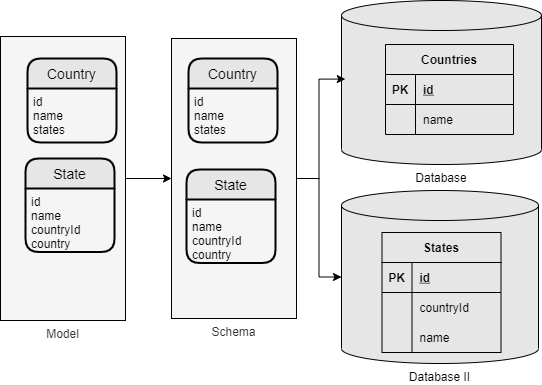

The diagram above was exported from draw.io. Its source (the exported page's mxGraphModel, read from the mxfile embedded in the PNG):
<mxGraphModel dx="395" dy="319" grid="0" gridSize="10" guides="1" tooltips="1" connect="1" arrows="1" fold="1" page="1" pageScale="1" pageWidth="583" pageHeight="413" background="#ffffff" math="0" shadow="0">
  <root>
    <object label="" id="0">
      <mxCell />
    </object>
    <mxCell id="1" parent="0" />
    <mxCell id="125" style="edgeStyle=orthogonalEdgeStyle;rounded=0;orthogonalLoop=1;jettySize=auto;html=1;entryX=0;entryY=0.5;entryDx=0;entryDy=0;fontColor=#000000;strokeColor=#000000;" parent="1" source="72" target="120" edge="1">
      <mxGeometry relative="1" as="geometry" />
    </mxCell>
    <mxCell id="72" value="Model" style="rounded=0;whiteSpace=wrap;html=1;labelBackgroundColor=none;sketch=0;fillColor=#f5f5f5;fontColor=#333333;strokeColor=#000000;labelPosition=center;verticalLabelPosition=bottom;align=center;verticalAlign=top;" parent="1" vertex="1">
      <mxGeometry x="15" y="53" width="125" height="284" as="geometry" />
    </mxCell>
    <mxCell id="89" value="Database" style="shape=cylinder3;whiteSpace=wrap;html=1;boundedLbl=1;backgroundOutline=1;size=15;fillColor=#E6E6E6;strokeColor=#000000;labelPosition=center;verticalLabelPosition=bottom;align=center;verticalAlign=top;fontColor=#000000;" parent="1" vertex="1">
      <mxGeometry x="356" y="17" width="200" height="164" as="geometry" />
    </mxCell>
    <mxCell id="90" value="Country" style="swimlane;childLayout=stackLayout;horizontal=1;startSize=30;horizontalStack=0;rounded=1;fontSize=14;fontStyle=0;strokeWidth=2;resizeParent=0;resizeLast=1;shadow=0;dashed=0;align=center;fontColor=#000000;fillColor=#E6E6E6;" parent="1" vertex="1">
      <mxGeometry x="42" y="75" width="89" height="84" as="geometry" />
    </mxCell>
    <mxCell id="91" value="id&#10;name&#10;states" style="align=left;strokeColor=none;fillColor=none;spacingLeft=4;fontSize=12;verticalAlign=top;resizable=0;rotatable=0;part=1;fontColor=#000000;" parent="90" vertex="1">
      <mxGeometry y="30" width="89" height="54" as="geometry" />
    </mxCell>
    <mxCell id="92" value="State" style="swimlane;childLayout=stackLayout;horizontal=1;startSize=30;horizontalStack=0;rounded=1;fontSize=14;fontStyle=0;strokeWidth=2;resizeParent=0;resizeLast=1;shadow=0;dashed=0;align=center;fontColor=#000000;fillColor=#E6E6E6;" parent="1" vertex="1">
      <mxGeometry x="40" y="175" width="89" height="93.5" as="geometry" />
    </mxCell>
    <mxCell id="93" value="id&#10;name&#10;countryId&#10;country" style="align=left;strokeColor=none;fillColor=none;spacingLeft=4;fontSize=12;verticalAlign=top;resizable=0;rotatable=0;part=1;fontColor=#000000;" parent="92" vertex="1">
      <mxGeometry y="30" width="89" height="63.5" as="geometry" />
    </mxCell>
    <object label="Countries" id="94">
      <mxCell style="shape=table;startSize=30;container=1;collapsible=1;childLayout=tableLayout;fixedRows=1;rowLines=0;fontStyle=1;align=center;resizeLast=1;fontColor=#000000;strokeColor=#000000;fillColor=#E6E6E6;" parent="1" vertex="1">
        <mxGeometry x="400" y="61" width="128" height="90" as="geometry" />
      </mxCell>
    </object>
    <mxCell id="95" value="" style="shape=partialRectangle;collapsible=0;dropTarget=0;pointerEvents=0;fillColor=none;top=0;left=0;bottom=1;right=0;points=[[0,0.5],[1,0.5]];portConstraint=eastwest;" parent="94" vertex="1">
      <mxGeometry y="30" width="128" height="30" as="geometry" />
    </mxCell>
    <mxCell id="96" value="PK" style="shape=partialRectangle;connectable=0;fillColor=none;top=0;left=0;bottom=0;right=0;fontStyle=1;overflow=hidden;fontColor=#000000;" parent="95" vertex="1">
      <mxGeometry width="30" height="30" as="geometry" />
    </mxCell>
    <mxCell id="97" value="id" style="shape=partialRectangle;connectable=0;fillColor=none;top=0;left=0;bottom=0;right=0;align=left;spacingLeft=6;fontStyle=5;overflow=hidden;fontColor=#000000;" parent="95" vertex="1">
      <mxGeometry x="30" width="98" height="30" as="geometry" />
    </mxCell>
    <mxCell id="98" value="" style="shape=partialRectangle;collapsible=0;dropTarget=0;pointerEvents=0;fillColor=none;top=0;left=0;bottom=0;right=0;points=[[0,0.5],[1,0.5]];portConstraint=eastwest;" parent="94" vertex="1">
      <mxGeometry y="60" width="128" height="30" as="geometry" />
    </mxCell>
    <mxCell id="99" value="" style="shape=partialRectangle;connectable=0;fillColor=none;top=0;left=0;bottom=0;right=0;editable=1;overflow=hidden;" parent="98" vertex="1">
      <mxGeometry width="30" height="30" as="geometry" />
    </mxCell>
    <mxCell id="100" value="name" style="shape=partialRectangle;connectable=0;fillColor=none;top=0;left=0;bottom=0;right=0;align=left;spacingLeft=6;overflow=hidden;fontColor=#000000;" parent="98" vertex="1">
      <mxGeometry x="30" width="98" height="30" as="geometry" />
    </mxCell>
    <mxCell id="126" style="edgeStyle=orthogonalEdgeStyle;rounded=0;orthogonalLoop=1;jettySize=auto;html=1;entryX=0.019;entryY=0.479;entryDx=0;entryDy=0;entryPerimeter=0;fontColor=#000000;strokeColor=#000000;" parent="1" source="120" target="89" edge="1">
      <mxGeometry relative="1" as="geometry" />
    </mxCell>
    <mxCell id="147" style="edgeStyle=orthogonalEdgeStyle;rounded=0;orthogonalLoop=1;jettySize=auto;html=1;entryX=0;entryY=0.5;entryDx=0;entryDy=0;entryPerimeter=0;strokeColor=#000000;" parent="1" source="120" target="128" edge="1">
      <mxGeometry relative="1" as="geometry" />
    </mxCell>
    <mxCell id="120" value="Schema" style="rounded=0;whiteSpace=wrap;html=1;labelBackgroundColor=none;sketch=0;fillColor=#f5f5f5;fontColor=#333333;strokeColor=#000000;labelPosition=center;verticalLabelPosition=bottom;align=center;verticalAlign=top;" parent="1" vertex="1">
      <mxGeometry x="186" y="55" width="125" height="280" as="geometry" />
    </mxCell>
    <mxCell id="121" value="Country" style="swimlane;childLayout=stackLayout;horizontal=1;startSize=30;horizontalStack=0;rounded=1;fontSize=14;fontStyle=0;strokeWidth=2;resizeParent=0;resizeLast=1;shadow=0;dashed=0;align=center;fontColor=#000000;fillColor=#E6E6E6;" parent="1" vertex="1">
      <mxGeometry x="203" y="75" width="89" height="84" as="geometry" />
    </mxCell>
    <mxCell id="122" value="id&#10;name&#10;states" style="align=left;strokeColor=none;fillColor=none;spacingLeft=4;fontSize=12;verticalAlign=top;resizable=0;rotatable=0;part=1;fontColor=#000000;" parent="121" vertex="1">
      <mxGeometry y="30" width="89" height="54" as="geometry" />
    </mxCell>
    <mxCell id="123" value="State" style="swimlane;childLayout=stackLayout;horizontal=1;startSize=30;horizontalStack=0;rounded=1;fontSize=14;fontStyle=0;strokeWidth=2;resizeParent=0;resizeLast=1;shadow=0;dashed=0;align=center;fontColor=#000000;fillColor=#E6E6E6;" parent="1" vertex="1">
      <mxGeometry x="201" y="186" width="89" height="93.5" as="geometry" />
    </mxCell>
    <mxCell id="124" value="id&#10;name&#10;countryId&#10;country" style="align=left;strokeColor=none;fillColor=none;spacingLeft=4;fontSize=12;verticalAlign=top;resizable=0;rotatable=0;part=1;fontColor=#000000;" parent="123" vertex="1">
      <mxGeometry y="30" width="89" height="63.5" as="geometry" />
    </mxCell>
    <mxCell id="128" value="Database II" style="shape=cylinder3;whiteSpace=wrap;html=1;boundedLbl=1;backgroundOutline=1;size=15;fillColor=#E6E6E6;strokeColor=#000000;labelPosition=center;verticalLabelPosition=bottom;align=center;verticalAlign=top;fontColor=#000000;" parent="1" vertex="1">
      <mxGeometry x="356" y="207" width="197" height="173" as="geometry" />
    </mxCell>
    <mxCell id="137" value="States" style="shape=table;startSize=30;container=1;collapsible=1;childLayout=tableLayout;fixedRows=1;rowLines=0;fontStyle=1;align=center;resizeLast=1;fontColor=#000000;strokeColor=#000000;fillColor=#E6E6E6;" parent="1" vertex="1">
      <mxGeometry x="396.5" y="249" width="119" height="120" as="geometry" />
    </mxCell>
    <mxCell id="138" value="" style="shape=partialRectangle;collapsible=0;dropTarget=0;pointerEvents=0;fillColor=none;top=0;left=0;bottom=1;right=0;points=[[0,0.5],[1,0.5]];portConstraint=eastwest;" parent="137" vertex="1">
      <mxGeometry y="30" width="119" height="30" as="geometry" />
    </mxCell>
    <mxCell id="139" value="PK" style="shape=partialRectangle;connectable=0;fillColor=none;top=0;left=0;bottom=0;right=0;fontStyle=1;overflow=hidden;fontColor=#000000;" parent="138" vertex="1">
      <mxGeometry width="30" height="30" as="geometry" />
    </mxCell>
    <mxCell id="140" value="id" style="shape=partialRectangle;connectable=0;fillColor=none;top=0;left=0;bottom=0;right=0;align=left;spacingLeft=6;fontStyle=5;overflow=hidden;fontColor=#000000;" parent="138" vertex="1">
      <mxGeometry x="30" width="89" height="30" as="geometry" />
    </mxCell>
    <mxCell id="141" value="" style="shape=partialRectangle;collapsible=0;dropTarget=0;pointerEvents=0;fillColor=none;top=0;left=0;bottom=0;right=0;points=[[0,0.5],[1,0.5]];portConstraint=eastwest;fontColor=#000000;" parent="137" vertex="1">
      <mxGeometry y="60" width="119" height="30" as="geometry" />
    </mxCell>
    <mxCell id="142" value="" style="shape=partialRectangle;connectable=0;fillColor=none;top=0;left=0;bottom=0;right=0;editable=1;overflow=hidden;fontColor=#000000;" parent="141" vertex="1">
      <mxGeometry width="30" height="30" as="geometry" />
    </mxCell>
    <mxCell id="143" value="countryId" style="shape=partialRectangle;connectable=0;fillColor=none;top=0;left=0;bottom=0;right=0;align=left;spacingLeft=6;overflow=hidden;fontColor=#000000;" parent="141" vertex="1">
      <mxGeometry x="30" width="89" height="30" as="geometry" />
    </mxCell>
    <mxCell id="144" value="" style="shape=partialRectangle;collapsible=0;dropTarget=0;pointerEvents=0;fillColor=none;top=0;left=0;bottom=0;right=0;points=[[0,0.5],[1,0.5]];portConstraint=eastwest;" parent="137" vertex="1">
      <mxGeometry y="90" width="119" height="30" as="geometry" />
    </mxCell>
    <mxCell id="145" value="" style="shape=partialRectangle;connectable=0;fillColor=none;top=0;left=0;bottom=0;right=0;editable=1;overflow=hidden;" parent="144" vertex="1">
      <mxGeometry width="30" height="30" as="geometry" />
    </mxCell>
    <mxCell id="146" value="name" style="shape=partialRectangle;connectable=0;fillColor=none;top=0;left=0;bottom=0;right=0;align=left;spacingLeft=6;overflow=hidden;fontColor=#000000;" parent="144" vertex="1">
      <mxGeometry x="30" width="89" height="30" as="geometry" />
    </mxCell>
  </root>
</mxGraphModel>